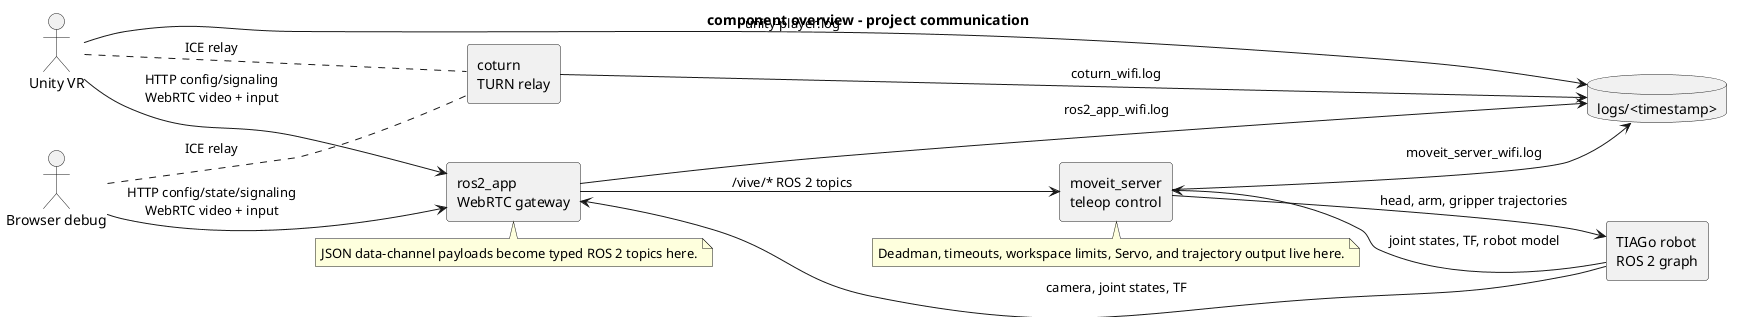

The diagram above was rendered by PlantUML. Its source (embedded in the PNG):
@startuml
!pragma layout smetana
title component overview - project communication

left to right direction
skinparam componentStyle rectangle
skinparam shadowing false
skinparam defaultFontName Monospace
skinparam linetype ortho

actor "Unity VR" as Unity
actor "Browser debug" as Browser

component "ros2_app\nWebRTC gateway" as Ros2App
component "moveit_server\nteleop control" as MoveItServer
component "TIAGo robot\nROS 2 graph" as Robot
component "coturn\nTURN relay" as Coturn
database "logs/<timestamp>" as Logs

Unity --> Ros2App : HTTP config/signaling\nWebRTC video + input
Browser --> Ros2App : HTTP config/state/signaling\nWebRTC video + input
Unity .. Coturn : ICE relay
Browser .. Coturn : ICE relay

Ros2App --> MoveItServer : /vive/* ROS 2 topics
Robot --> Ros2App : camera, joint states, TF
Robot --> MoveItServer : joint states, TF, robot model
MoveItServer --> Robot : head, arm, gripper trajectories

Ros2App --> Logs : ros2_app_wifi.log
MoveItServer --> Logs : moveit_server_wifi.log
Coturn --> Logs : coturn_wifi.log
Unity --> Logs : unity-player.log

note bottom of Ros2App
  JSON data-channel payloads become typed ROS 2 topics here.
end note

note bottom of MoveItServer
  Deadman, timeouts, workspace limits, Servo, and trajectory output live here.
end note

@enduml